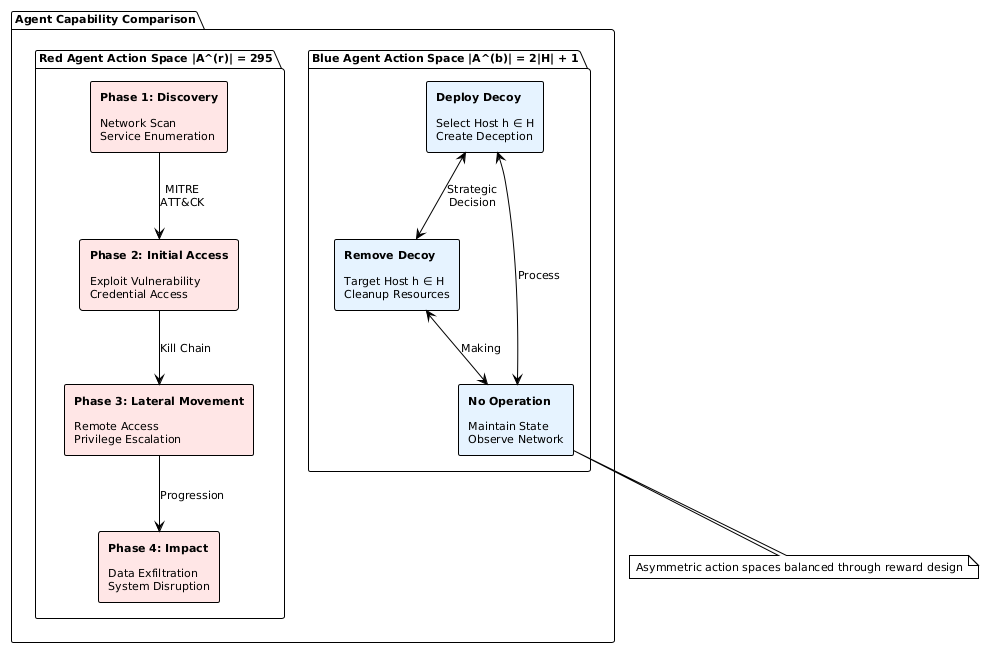

The diagram above was rendered by PlantUML. Its source (embedded in the PNG):
@startuml agent_capabilities
!theme plain
skinparam backgroundColor #FFFFFF
skinparam defaultFontName Arial
skinparam defaultFontSize 11

package "Agent Capability Comparison" {
  
  package "Red Agent Action Space |A^(r)| = 295" {
    rectangle "**Phase 1: Discovery**\n\nNetwork Scan\nService Enumeration" as Phase1 #FFE6E6
    rectangle "**Phase 2: Initial Access**\n\nExploit Vulnerability\nCredential Access" as Phase2 #FFE6E6  
    rectangle "**Phase 3: Lateral Movement**\n\nRemote Access\nPrivilege Escalation" as Phase3 #FFE6E6
    rectangle "**Phase 4: Impact**\n\nData Exfiltration\nSystem Disruption" as Phase4 #FFE6E6
  }
  
  package "Blue Agent Action Space |A^(b)| = 2|H| + 1" {
    rectangle "**Deploy Decoy**\n\nSelect Host h ∈ H\nCreate Deception" as Deploy #E6F3FF
    rectangle "**Remove Decoy**\n\nTarget Host h ∈ H\nCleanup Resources" as Remove #E6F3FF
    rectangle "**No Operation**\n\nMaintain State\nObserve Network" as Nothing #E6F3FF
  }
}

Phase1 --> Phase2 : MITRE\nATT&CK
Phase2 --> Phase3 : Kill Chain
Phase3 --> Phase4 : Progression

Deploy <--> Remove : Strategic\nDecision
Remove <--> Nothing : Making
Nothing <--> Deploy : Process

note bottom : Asymmetric action spaces balanced through reward design

@enduml